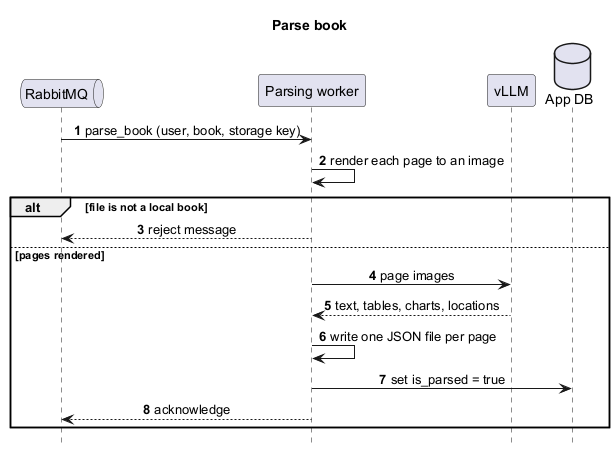

The diagram above was rendered by PlantUML. Its source (embedded in the PNG):
@startuml parse_book_sequence
title Parse book

skinparam shadowing false
skinparam sequenceMessageAlign center
hide footbox
autonumber

queue "RabbitMQ" as Queue
participant "Parsing worker" as Worker
participant "vLLM" as VLLM
database "App DB" as DB

Queue -> Worker : parse_book (user, book, storage key)
Worker -> Worker : render each page to an image

alt file is not a local book
  Worker --> Queue : reject message
else pages rendered
  Worker -> VLLM : page images
  VLLM --> Worker : text, tables, charts, locations
  Worker -> Worker : write one JSON file per page
  Worker -> DB : set is_parsed = true
  Worker --> Queue : acknowledge
end

@enduml